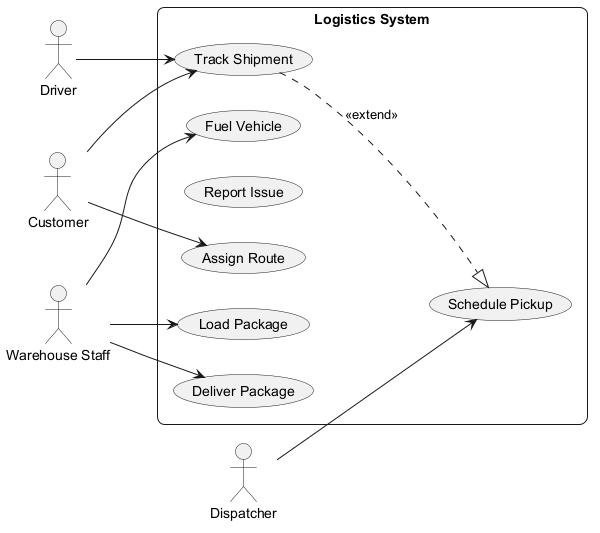

The diagram above was rendered by PlantUML. Its source (embedded in the PNG):
@startuml
skinparam backgroundColor #FFFFFF
skinparam roundCorner 15
left to right direction
actor "Driver" as D
actor "Dispatcher" as D1
actor "Warehouse Staff" as WS
actor "Customer" as C
rectangle "Logistics System" {
  usecase "Fuel Vehicle" as UC_FuelVehicle
  usecase "Track Shipment" as UC_TrackShipment
  usecase "Schedule Pickup" as UC_SchedulePickup
  usecase "Report Issue" as UC_ReportIssue
  usecase "Load Package" as UC_LoadPackage
  usecase "Assign Route" as UC_AssignRoute
  usecase "Deliver Package" as UC_DeliverPackage
}
D --> UC_TrackShipment
D1 --> UC_SchedulePickup
WS --> UC_LoadPackage
WS --> UC_DeliverPackage
WS --> UC_FuelVehicle
C --> UC_TrackShipment
C --> UC_AssignRoute
UC_TrackShipment ..|> UC_SchedulePickup : <<extend>>
@enduml